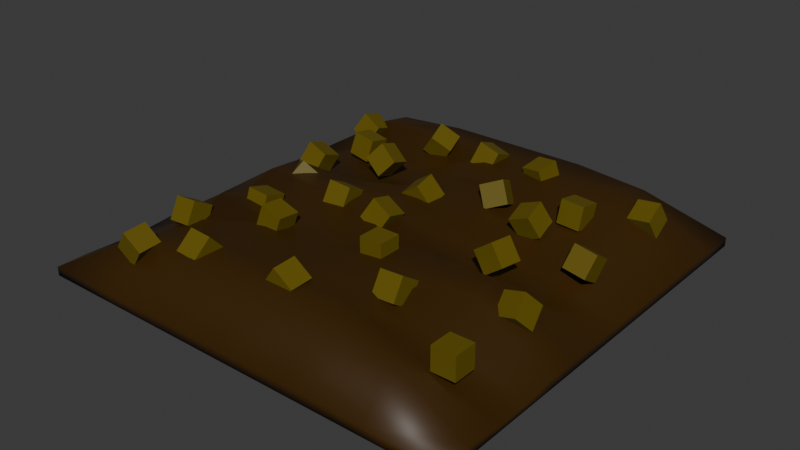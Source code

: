 # Source: compost.blend  (saved by Blender 4.0.36; exported with 4.5.12 LTS)
import bpy
from mathutils import Matrix  # noqa: F401  (used for matrix-valued properties, if any)

bpy.ops.wm.read_factory_settings(use_empty=True)
scene = bpy.context.scene
scene.name = 'Scene'

# ---- collections
col_collection = bpy.data.collections.new('Collection'); scene.collection.children.link(col_collection)

# ---- materials (node trees are filled in below, after node groups)
mat_material_001 = bpy.data.materials.new('Material.001')
mat_material_001.use_transparent_shadow = False
mat_material_013 = bpy.data.materials.new('Material.013')
mat_material_013.use_transparent_shadow = False

# ---- material node trees
mat_material_001.use_nodes = True; mat_material_001.node_tree.nodes.clear()
_N = mat_material_001.node_tree.nodes; _L = mat_material_001.node_tree.links
n0 = _N.new('ShaderNodeBsdfPrincipled'); n0.name = 'Principled BSDF'; n0.location = (10, 300)
n0.distribution = 'GGX'
n0.subsurface_method = 'RANDOM_WALK_SKIN'
n0.inputs[0].default_value = (0.1316, 0.09608, 0.002266, 1.0)
n0.inputs[3].default_value = 1.45
n0.inputs[27].default_value = (0.0, 0.0, 0.0, 1.0)
n0.inputs[28].default_value = 1.0
n1 = _N.new('ShaderNodeOutputMaterial'); n1.name = 'Material Output'; n1.location = (300, 300)
_L.new(n0.outputs[0], n1.inputs[0])
n1.is_active_output = True
mat_material_013.use_nodes = True; mat_material_013.node_tree.nodes.clear()
_N = mat_material_013.node_tree.nodes; _L = mat_material_013.node_tree.links
n0 = _N.new('ShaderNodeBsdfPrincipled'); n0.name = 'Principled BSDF'; n0.location = (10, 300)
n0.distribution = 'GGX'
n0.subsurface_method = 'RANDOM_WALK_SKIN'
n0.inputs[0].default_value = (0.04518, 0.01865, 0.0, 1.0)
n0.inputs[3].default_value = 1.45
n0.inputs[27].default_value = (0.0, 0.0, 0.0, 1.0)
n0.inputs[28].default_value = 1.0
n1 = _N.new('ShaderNodeOutputMaterial'); n1.name = 'Material Output'; n1.location = (300, 300)
_L.new(n0.outputs[0], n1.inputs[0])
n1.is_active_output = True

# ---- world
world_world = bpy.data.worlds.new('World'); scene.world = world_world
world_world.use_nodes = True; world_world.node_tree.nodes.clear()
_N = world_world.node_tree.nodes; _L = world_world.node_tree.links
n0 = _N.new('ShaderNodeOutputWorld'); n0.name = 'World Output'; n0.location = (300, 300)
n1 = _N.new('ShaderNodeBackground'); n1.name = 'Background'; n1.location = (10, 300)
n1.inputs[0].default_value = (0.05088, 0.05088, 0.05088, 1.0)
_L.new(n1.outputs[0], n0.inputs[0])
n0.is_active_output = True
world_world.color = (0.05088, 0.05088, 0.05088)
world_world.use_sun_shadow = False
world_world.sun_shadow_jitter_overblur = 0.0

# ---- meshes
me_cube_040 = bpy.data.meshes.new('Cube.040')
me_cube_040.from_pydata([(0.1634, -0.5617, 0.0522), (0.1634, -0.5617, 0.2135), (0.1634, -0.4005, 0.0522), (0.1634, -0.4005, 0.2135), (0.3247, -0.5617, 0.0522), (0.3247, -0.5617, 0.2135), (0.3247, -0.4005, 0.0522), (0.3247, -0.4005, 0.2135), (1.123, -1.108, -0.02261), (1.123, -1.108, 0.1386), (1.123, -0.9466, -0.02261), (1.123, -0.9466, 0.1386), (1.285, -1.108, -0.02261), (1.285, -1.108, 0.1386), (1.285, -0.9466, -0.02261), (1.285, -0.9466, 0.1386), (1.162, -0.4411, -0.07509), (1.113, -0.5453, 0.03769), (1.143, -0.3195, 0.02913), (1.094, -0.4237, 0.1419), (1.314, -0.4598, -0.02588), (1.265, -0.5641, 0.0869), (1.295, -0.3382, 0.07834), (1.246, -0.4424, 0.1911), (1.116, 0.1373, 0.04442), (1.14, 0.2212, 0.1799), (1.109, 0.2748, -0.0395), (1.133, 0.3588, 0.09602), (1.275, 0.1304, 0.02001), (1.299, 0.2143, 0.1555), (1.268, 0.2679, -0.06391), (1.292, 0.3519, 0.07161), (1.138, 0.9643, -0.06188), (1.116, 0.8845, 0.07655), (1.132, 1.104, 0.01798), (1.111, 1.024, 0.1564), (1.297, 0.9586, -0.04038), (1.276, 0.8787, 0.09805), (1.292, 1.099, 0.03948), (1.27, 1.019, 0.1779), (0.2977, 0.9176, 0.1796), (0.4527, 0.8806, 0.204), (0.3287, 1.071, 0.2167), (0.4837, 1.034, 0.2411), (0.3295, 0.9486, 0.02458), (0.4845, 0.9115, 0.04898), (0.3605, 1.102, 0.06165), (0.5155, 1.065, 0.08605), (-0.1129, 0.8918, 0.1122), (-0.06786, 0.9493, 0.256), (-0.1214, 1.042, 0.05473), (-0.07635, 1.1, 0.1985), (0.04168, 0.8833, 0.06716), (0.08674, 0.9408, 0.2109), (0.03319, 1.034, 0.009669), (0.07825, 1.091, 0.1534), (-0.03522, 0.1953, 0.00769), (-0.1243, 0.1651, 0.1387), (-0.04443, 0.3535, 0.03789), (-0.1335, 0.3232, 0.1689), (0.09887, 0.1861, 0.09679), (0.009762, 0.1559, 0.2278), (0.08966, 0.3442, 0.127), (0.0005519, 0.314, 0.258), (-0.1208, -0.2425, 0.1246), (-0.04452, -0.1998, 0.2601), (-0.1318, -0.08738, 0.08186), (-0.0555, -0.04466, 0.2174), (0.02084, -0.2535, 0.0483), (0.09712, -0.2107, 0.1838), (0.009855, -0.09836, 0.005576), (0.08614, -0.05564, 0.1411), (0.5401, -0.8975, 0.1066), (0.534, -0.8091, 0.2413), (0.542, -0.7626, 0.01822), (0.5359, -0.6743, 0.153), (0.7013, -0.8957, 0.1127), (0.6952, -0.8073, 0.2474), (0.7031, -0.7608, 0.02432), (0.697, -0.6724, 0.1591), (0.6904, 0.3323, 0.006047), (0.6303, 0.2784, 0.1457), (0.6796, 0.4839, 0.05994), (0.6196, 0.43, 0.1996), (0.8396, 0.3216, 0.0661), (0.7796, 0.2677, 0.2057), (0.8289, 0.4732, 0.12), (0.7688, 0.4193, 0.2596), (-0.9686, 0.6055, 0.04421), (-0.9368, 0.6373, 0.1991), (-0.9718, 0.7635, 0.01239), (-0.94, 0.7953, 0.1672), (-0.8106, 0.6023, 0.01239), (-0.7787, 0.6341, 0.1672), (-0.8138, 0.7603, -0.01944), (-0.782, 0.7921, 0.1354), (-0.8301, -0.008215, 0.2256), (-0.7245, 0.05177, 0.1196), (-0.9449, 0.08787, 0.1657), (-0.8392, 0.1479, 0.05961), (-0.871, -0.123, 0.12), (-0.7653, -0.063, 0.01396), (-0.9857, -0.02691, 0.06002), (-0.8801, 0.03308, -0.04602), (-0.5819, -0.6896, 0.08806), (-0.5327, -0.6753, 0.241), (-0.5841, -0.529, 0.07379), (-0.535, -0.5147, 0.2267), (-0.4283, -0.6918, 0.03893), (-0.3792, -0.6776, 0.1919), (-0.4305, -0.5312, 0.02467), (-0.3814, -0.517, 0.1776), (-1.104, -0.9364, 0.05613), (-1.112, -0.8563, 0.1959), (-1.102, -0.7964, -0.02396), (-1.11, -0.7163, 0.1158), (-0.9433, -0.9343, 0.06383), (-0.951, -0.8542, 0.2036), (-0.9413, -0.7944, -0.01626), (-0.949, -0.7143, 0.1235), (-0.6251, -1.281, 0.1412), (-0.6165, -1.163, 0.2509), (-0.6289, -1.171, 0.02335), (-0.6203, -1.053, 0.1331), (-0.4641, -1.284, 0.1326), (-0.4555, -1.166, 0.2423), (-0.4679, -1.174, 0.01473), (-0.4593, -1.056, 0.1245), (-0.01074, -1.175, 0.1112), (0.08548, -1.185, 0.2402), (-0.007253, -1.014, 0.1217), (0.08897, -1.024, 0.2507), (0.1186, -1.171, 0.01497), (0.2148, -1.182, 0.1439), (0.1221, -1.01, 0.02549), (0.2183, -1.021, 0.1545), (0.9331, -0.2127, 0.1206), (0.8036, -0.2033, 0.02497), (0.9517, -0.05283, 0.1112), (0.8222, -0.04342, 0.01555), (0.8388, -0.1942, 0.2501), (0.7093, -0.1847, 0.1544), (0.8574, -0.03425, 0.2407), (0.7279, -0.02483, 0.145), (-0.6557, 0.425, 0.1509), (-0.5552, 0.4759, 0.2662), (-0.6742, 0.5768, 0.09991), (-0.5737, 0.6278, 0.2153), (-0.5309, 0.4064, 0.05039), (-0.4304, 0.4574, 0.1657), (-0.5494, 0.5583, -0.0005836), (-0.4489, 0.6093, 0.1148), (0.272, 0.4651, 0.2079), (0.4089, 0.5316, 0.2612), (0.2295, 0.6056, 0.1414), (0.3664, 0.6722, 0.1946), (0.3459, 0.4226, 0.07107), (0.4828, 0.4891, 0.1243), (0.3034, 0.5631, 0.004477), (0.4403, 0.6297, 0.05771), (0.8063, 0.5544, 0.07382), (0.8159, 0.5848, 0.2319), (0.8053, 0.7127, 0.04338), (0.815, 0.7432, 0.2014), (0.9672, 0.5535, 0.06421), (0.9768, 0.5839, 0.2223), (0.9663, 0.7118, 0.03377), (0.9759, 0.7423, 0.1918), (-0.4154, 0.96, -0.0007468), (-0.5387, 0.9031, 0.08607), (-0.4437, 1.108, 0.0562), (-0.5671, 1.051, 0.143), (-0.3155, 0.9317, 0.1226), (-0.4388, 0.8748, 0.2095), (-0.3438, 1.08, 0.1796), (-0.4672, 1.023, 0.2664), (-1.172, 0.8685, 0.08549), (-1.093, 0.9141, 0.2186), (-1.184, 1.023, 0.03997), (-1.105, 1.068, 0.173), (-1.032, 0.8563, 0.006588), (-0.953, 0.9019, 0.1396), (-1.044, 1.011, -0.03893), (-0.9652, 1.056, 0.09412), (-1.097, 0.2183, 0.07498), (-1.041, 0.2738, 0.2158), (-1.107, 0.3693, 0.01941), (-1.052, 0.4249, 0.1602), (-0.946, 0.208, 0.01941), (-0.8904, 0.2636, 0.1602), (-0.9562, 0.3591, -0.03617), (-0.9007, 0.4147, 0.1046), (-0.8667, -0.5254, 0.04119), (-0.854, -0.4809, 0.1957), (-0.8685, -0.3704, -0.003322), (-0.8558, -0.3259, 0.1511), (-0.706, -0.5272, 0.02847), (-0.6933, -0.4826, 0.1829), (-0.7078, -0.3722, -0.01604), (-0.6951, -0.3277, 0.1384), (-0.4773, -0.07896, 0.03212), (-0.4629, -0.2224, 0.1045), (-0.4685, -0.005727, 0.1755), (-0.4541, -0.1491, 0.2479), (-0.3169, -0.07016, 0.01778), (-0.3026, -0.2136, 0.09014), (-0.3081, 0.003074, 0.1612), (-0.2938, -0.1403, 0.2335), (-1.051, -1.385, 0.06493), (-0.956, -1.4, 0.1945), (-1.046, -1.225, 0.07998), (-0.9511, -1.24, 0.2095), (-0.9206, -1.38, -0.02991), (-0.8257, -1.395, 0.09964), (-0.9156, -1.22, -0.01486), (-0.8208, -1.235, 0.1147), (1.522, 1.522, -0.1835), (1.522, 1.522, -0.2452), (1.522, -1.522, -0.1835), (1.522, -1.522, -0.2452), (-1.522, 1.522, -0.1835), (-1.522, 1.522, -0.2452), (-1.522, -1.522, -0.1835), (-1.522, -1.522, -0.2452), (-1.522, 1.288, -0.2452), (-1.522, 1.054, -0.2452), (-1.522, 0.8198, -0.2452), (-1.522, 0.5856, -0.2452), (-1.522, 0.3513, -0.2452), (-1.522, 0.1171, -0.2452), (-1.522, -0.1171, -0.2452), (-1.522, -0.3513, -0.2452), (-1.522, -0.5856, -0.2452), (-1.522, -0.8198, -0.2452), (-1.522, -1.054, -0.2452), (-1.522, -1.288, -0.2452), (1.522, 1.288, -0.1835), (1.522, 1.054, -0.1753), (1.522, 0.8198, -0.1753), (1.522, 0.5856, -0.1753), (1.522, 0.3513, -0.1753), (1.522, 0.1171, -0.1753), (1.522, -0.1171, -0.1753), (1.522, -0.3513, -0.1753), (1.522, -0.5856, -0.1753), (1.522, -0.8198, -0.2074), (1.522, -1.054, -0.2074), (1.522, -1.288, -0.1835), (-1.522, -1.288, -0.1835), (-1.522, -1.054, -0.1929), (-1.522, -0.8198, -0.1929), (-1.522, -0.5856, -0.1753), (-1.522, -0.3461, -0.1853), (-1.522, -0.1224, -0.1716), (-1.522, 0.1171, -0.1753), (-1.522, 0.3513, -0.1753), (-1.522, 0.5856, -0.1753), (-1.522, 0.8198, -0.1753), (-1.522, 1.054, -0.1753), (-1.522, 1.288, -0.1835), (1.522, -1.288, -0.2452), (1.522, -1.054, -0.2452), (1.522, -0.8198, -0.2452), (1.522, -0.5856, -0.2452), (1.522, -0.3513, -0.2452), (1.522, -0.1171, -0.2452), (1.522, 0.1171, -0.2452), (1.522, 0.3513, -0.2452), (1.522, 0.5856, -0.2452), (1.522, 0.8198, -0.2452), (1.522, 1.054, -0.2452), (1.522, 1.288, -0.2452), (1.015, 1.522, -0.2452), (0.5075, 1.522, -0.2452), (2.623e-06, 1.522, -0.2452), (-0.5075, 1.522, -0.2452), (-1.015, 1.522, -0.2452), (1.015, -1.522, -0.1835), (0.5075, -1.522, -0.1753), (2.503e-06, -1.522, -0.1753), (-0.5075, -1.522, -0.1753), (-1.015, -1.522, -0.1835), (-1.015, -1.522, -0.2452), (-0.5075, -1.522, -0.2452), (2.563e-06, -1.522, -0.2452), (0.5075, -1.522, -0.2452), (1.015, -1.522, -0.2452), (-1.015, 1.522, -0.1835), (-0.5075, 1.522, -0.1753), (2.548e-06, 1.522, -0.1753), (0.5075, 1.522, -0.1753), (1.015, 1.522, -0.1835), (1.015, 1.288, -0.218), (0.5075, 1.288, -0.218), (2.623e-06, 1.288, -0.218), (-0.5075, 1.288, -0.218), (-1.015, 1.288, -0.218), (1.015, 1.054, -0.218), (0.5075, 1.054, -0.218), (2.429e-06, 1.054, -0.218), (-0.5075, 1.054, -0.218), (-1.015, 1.054, -0.218), (1.015, 0.8198, -0.218), (0.5075, 0.8198, -0.218), (2.47e-06, 0.8198, -0.218), (-0.5075, 0.8198, -0.218), (-1.015, 0.8198, -0.218), (1.015, 0.5856, -0.218), (0.5075, 0.5856, -0.218), (2.496e-06, 0.5856, -0.218), (-0.5075, 0.5856, -0.218), (-1.015, 0.5856, -0.218), (1.015, 0.3513, -0.218), (0.5075, 0.3513, -0.218), (2.52e-06, 0.3513, -0.218), (-0.5075, 0.3513, -0.218), (-1.015, 0.3513, -0.218), (1.015, 0.1171, -0.218), (0.5075, 0.1171, -0.218), (2.597e-06, 0.1171, -0.218), (-0.5075, 0.1171, -0.218), (-1.015, 0.1171, -0.218), (1.015, -0.1171, -0.218), (0.5075, -0.1171, -0.218), (2.608e-06, -0.1171, -0.218), (-0.5075, -0.1171, -0.218), (-1.015, -0.1171, -0.218), (1.015, -0.3513, -0.218), (0.5075, -0.3513, -0.218), (2.429e-06, -0.3513, -0.218), (-0.5075, -0.3513, -0.218), (-1.015, -0.3513, -0.218), (1.015, -0.5856, -0.218), (0.5075, -0.5856, -0.218), (2.474e-06, -0.5856, -0.218), (-0.5075, -0.5856, -0.218), (-1.015, -0.5856, -0.218), (1.015, -0.8198, -0.218), (0.5075, -0.8198, -0.218), (2.488e-06, -0.8198, -0.218), (-0.5075, -0.8198, -0.218), (-1.015, -0.8198, -0.218), (1.015, -1.054, -0.218), (0.5075, -1.054, -0.218), (2.503e-06, -1.054, -0.218), (-0.5075, -1.054, -0.218), (-1.015, -1.054, -0.218), (1.015, -1.288, -0.218), (0.5075, -1.288, -0.218), (2.533e-06, -1.288, -0.218), (-0.5075, -1.288, -0.218), (-1.015, -1.288, -0.218), (-1.015, 1.288, 0.09458), (-0.5075, 1.288, 0.1358), (2.652e-06, 1.288, 0.1358), (0.5075, 1.288, 0.1358), (1.015, 1.288, 0.09458), (-1.015, 1.054, 0.1358), (-0.5075, 1.054, 0.1358), (2.727e-06, 1.054, 0.1358), (0.5075, 1.054, 0.1358), (1.015, 1.054, 0.1358), (-1.015, 0.8198, -0.01248), (-0.5075, 0.8198, -0.01248), (2.727e-06, 0.8198, 0.1358), (0.5075, 0.8198, 0.1358), (1.015, 0.8198, 0.1358), (-1.015, 0.5856, -0.01248), (-0.5075, 0.5856, -0.01248), (2.593e-06, 0.5856, 0.1358), (0.5075, 0.5856, 0.0514), (1.015, 0.5856, 0.0514), (-1.015, 0.3513, -0.01248), (-0.5075, 0.3513, -0.01248), (2.57e-06, 0.3513, 0.1358), (0.5075, 0.3513, 0.0514), (1.015, 0.3513, 0.0514), (-1.015, 0.1171, 0.1358), (-0.5075, 0.1171, 0.1358), (2.638e-06, 0.1171, 0.1358), (0.5075, 0.1171, -0.02566), (1.015, 0.1171, -0.02566), (-1.015, -0.1224, 0.1546), (-0.5075, -0.1171, 0.1358), (2.675e-06, -0.1171, 0.1358), (0.5075, -0.1171, -0.02566), (1.015, -0.1171, -0.02566), (-1.015, -0.3461, 0.0852), (-0.5075, -0.3513, 0.0854), (2.615e-06, -0.3513, 0.0854), (0.5075, -0.3513, 0.1358), (1.015, -0.3513, 0.1358), (-1.015, -0.5856, 0.1358), (-0.5075, -0.5856, 0.0854), (2.652e-06, -0.5856, 0.0854), (0.5075, -0.5856, 0.1358), (1.015, -0.5856, 0.1358), (-1.015, -0.8198, 0.04688), (-0.5075, -0.8198, 0.1358), (2.511e-06, -0.8198, 0.1358), (0.5075, -0.8198, 0.1358), (1.015, -0.8198, -0.02688), (-1.015, -1.054, 0.04688), (-0.5075, -1.054, 0.1358), (2.563e-06, -1.054, 0.1358), (0.5075, -1.054, 0.1358), (1.015, -1.054, -0.02688), (-1.015, -1.288, 0.09458), (-0.5075, -1.288, 0.1358), (2.608e-06, -1.288, 0.1358), (0.5075, -1.288, 0.1358), (1.015, -1.288, 0.09458)], [], [(0, 1, 3, 2), (2, 3, 7, 6), (6, 7, 5, 4), (4, 5, 1, 0), (2, 6, 4, 0), (7, 3, 1, 5), (8, 9, 11, 10), (10, 11, 15, 14), (14, 15, 13, 12), (12, 13, 9, 8), (10, 14, 12, 8), (15, 11, 9, 13), (16, 17, 19, 18), (18, 19, 23, 22), (22, 23, 21, 20), (20, 21, 17, 16), (18, 22, 20, 16), (23, 19, 17, 21), (24, 25, 27, 26), (26, 27, 31, 30), (30, 31, 29, 28), (28, 29, 25, 24), (26, 30, 28, 24), (31, 27, 25, 29), (32, 33, 35, 34), (34, 35, 39, 38), (38, 39, 37, 36), (36, 37, 33, 32), (34, 38, 36, 32), (39, 35, 33, 37), (40, 41, 43, 42), (42, 43, 47, 46), (46, 47, 45, 44), (44, 45, 41, 40), (42, 46, 44, 40), (47, 43, 41, 45), (48, 49, 51, 50), (50, 51, 55, 54), (54, 55, 53, 52), (52, 53, 49, 48), (50, 54, 52, 48), (55, 51, 49, 53), (56, 57, 59, 58), (58, 59, 63, 62), (62, 63, 61, 60), (60, 61, 57, 56), (58, 62, 60, 56), (63, 59, 57, 61), (64, 65, 67, 66), (66, 67, 71, 70), (70, 71, 69, 68), (68, 69, 65, 64), (66, 70, 68, 64), (71, 67, 65, 69), (72, 73, 75, 74), (74, 75, 79, 78), (78, 79, 77, 76), (76, 77, 73, 72), (74, 78, 76, 72), (79, 75, 73, 77), (80, 81, 83, 82), (82, 83, 87, 86), (86, 87, 85, 84), (84, 85, 81, 80), (82, 86, 84, 80), (87, 83, 81, 85), (88, 89, 91, 90), (90, 91, 95, 94), (94, 95, 93, 92), (92, 93, 89, 88), (90, 94, 92, 88), (95, 91, 89, 93), (96, 97, 99, 98), (98, 99, 103, 102), (102, 103, 101, 100), (100, 101, 97, 96), (98, 102, 100, 96), (103, 99, 97, 101), (104, 105, 107, 106), (106, 107, 111, 110), (110, 111, 109, 108), (108, 109, 105, 104), (106, 110, 108, 104), (111, 107, 105, 109), (112, 113, 115, 114), (114, 115, 119, 118), (118, 119, 117, 116), (116, 117, 113, 112), (114, 118, 116, 112), (119, 115, 113, 117), (120, 121, 123, 122), (122, 123, 127, 126), (126, 127, 125, 124), (124, 125, 121, 120), (122, 126, 124, 120), (127, 123, 121, 125), (128, 129, 131, 130), (130, 131, 135, 134), (134, 135, 133, 132), (132, 133, 129, 128), (130, 134, 132, 128), (135, 131, 129, 133), (136, 137, 139, 138), (138, 139, 143, 142), (142, 143, 141, 140), (140, 141, 137, 136), (138, 142, 140, 136), (143, 139, 137, 141), (144, 145, 147, 146), (146, 147, 151, 150), (150, 151, 149, 148), (148, 149, 145, 144), (146, 150, 148, 144), (151, 147, 145, 149), (152, 153, 155, 154), (154, 155, 159, 158), (158, 159, 157, 156), (156, 157, 153, 152), (154, 158, 156, 152), (159, 155, 153, 157), (160, 161, 163, 162), (162, 163, 167, 166), (166, 167, 165, 164), (164, 165, 161, 160), (162, 166, 164, 160), (167, 163, 161, 165), (168, 169, 171, 170), (170, 171, 175, 174), (174, 175, 173, 172), (172, 173, 169, 168), (170, 174, 172, 168), (175, 171, 169, 173), (176, 177, 179, 178), (178, 179, 183, 182), (182, 183, 181, 180), (180, 181, 177, 176), (178, 182, 180, 176), (183, 179, 177, 181), (184, 185, 187, 186), (186, 187, 191, 190), (190, 191, 189, 188), (188, 189, 185, 184), (186, 190, 188, 184), (191, 187, 185, 189), (192, 193, 195, 194), (194, 195, 199, 198), (198, 199, 197, 196), (196, 197, 193, 192), (194, 198, 196, 192), (199, 195, 193, 197), (200, 201, 203, 202), (202, 203, 207, 206), (206, 207, 205, 204), (204, 205, 201, 200), (202, 206, 204, 200), (207, 203, 201, 205), (208, 209, 211, 210), (210, 211, 215, 214), (214, 215, 213, 212), (212, 213, 209, 208), (210, 214, 212, 208), (215, 211, 209, 213), (407, 248, 222, 281), (282, 281, 222, 223), (224, 259, 220, 221), (347, 260, 219, 286), (260, 247, 218, 219), (272, 291, 216, 217), (217, 216, 236, 271), (271, 236, 237, 270), (270, 237, 238, 269), (269, 238, 239, 268), (268, 239, 240, 267), (267, 240, 241, 266), (266, 241, 242, 265), (265, 242, 243, 264), (264, 243, 244, 263), (263, 244, 245, 262), (262, 245, 246, 261), (261, 246, 247, 260), (272, 217, 271, 292), (292, 271, 270, 297), (297, 270, 269, 302), (302, 269, 268, 307), (307, 268, 267, 312), (312, 267, 266, 317), (317, 266, 265, 322), (322, 265, 264, 327), (327, 264, 263, 332), (332, 263, 262, 337), (337, 262, 261, 342), (342, 261, 260, 347), (223, 222, 248, 235), (235, 248, 249, 234), (234, 249, 250, 233), (233, 250, 251, 232), (232, 251, 252, 231), (231, 252, 253, 230), (230, 253, 254, 229), (229, 254, 255, 228), (228, 255, 256, 227), (227, 256, 257, 226), (226, 257, 258, 225), (225, 258, 259, 224), (287, 220, 259, 352), (352, 259, 258, 357), (357, 258, 257, 362), (362, 257, 256, 367), (367, 256, 255, 372), (372, 255, 254, 377), (377, 254, 253, 382), (382, 253, 252, 387), (387, 252, 251, 392), (392, 251, 250, 397), (397, 250, 249, 402), (402, 249, 248, 407), (246, 406, 411, 247), (406, 405, 410, 411), (405, 404, 409, 410), (404, 403, 408, 409), (403, 402, 407, 408), (245, 401, 406, 246), (401, 400, 405, 406), (400, 399, 404, 405), (399, 398, 403, 404), (398, 397, 402, 403), (244, 396, 401, 245), (396, 395, 400, 401), (395, 394, 399, 400), (394, 393, 398, 399), (393, 392, 397, 398), (243, 391, 396, 244), (391, 390, 395, 396), (390, 389, 394, 395), (389, 388, 393, 394), (388, 387, 392, 393), (242, 386, 391, 243), (386, 385, 390, 391), (385, 384, 389, 390), (384, 383, 388, 389), (383, 382, 387, 388), (241, 381, 386, 242), (381, 380, 385, 386), (380, 379, 384, 385), (379, 378, 383, 384), (378, 377, 382, 383), (240, 376, 381, 241), (376, 375, 380, 381), (375, 374, 379, 380), (374, 373, 378, 379), (373, 372, 377, 378), (239, 371, 376, 240), (371, 370, 375, 376), (370, 369, 374, 375), (369, 368, 373, 374), (368, 367, 372, 373), (238, 366, 371, 239), (366, 365, 370, 371), (365, 364, 369, 370), (364, 363, 368, 369), (363, 362, 367, 368), (237, 361, 366, 238), (361, 360, 365, 366), (360, 359, 364, 365), (359, 358, 363, 364), (358, 357, 362, 363), (236, 356, 361, 237), (356, 355, 360, 361), (355, 354, 359, 360), (354, 353, 358, 359), (353, 352, 357, 358), (216, 291, 356, 236), (291, 290, 355, 356), (290, 289, 354, 355), (289, 288, 353, 354), (288, 287, 352, 353), (234, 346, 351, 235), (346, 345, 350, 351), (345, 344, 349, 350), (344, 343, 348, 349), (343, 342, 347, 348), (233, 341, 346, 234), (341, 340, 345, 346), (340, 339, 344, 345), (339, 338, 343, 344), (338, 337, 342, 343), (232, 336, 341, 233), (336, 335, 340, 341), (335, 334, 339, 340), (334, 333, 338, 339), (333, 332, 337, 338), (231, 331, 336, 232), (331, 330, 335, 336), (330, 329, 334, 335), (329, 328, 333, 334), (328, 327, 332, 333), (230, 326, 331, 231), (326, 325, 330, 331), (325, 324, 329, 330), (324, 323, 328, 329), (323, 322, 327, 328), (229, 321, 326, 230), (321, 320, 325, 326), (320, 319, 324, 325), (319, 318, 323, 324), (318, 317, 322, 323), (228, 316, 321, 229), (316, 315, 320, 321), (315, 314, 319, 320), (314, 313, 318, 319), (313, 312, 317, 318), (227, 311, 316, 228), (311, 310, 315, 316), (310, 309, 314, 315), (309, 308, 313, 314), (308, 307, 312, 313), (226, 306, 311, 227), (306, 305, 310, 311), (305, 304, 309, 310), (304, 303, 308, 309), (303, 302, 307, 308), (225, 301, 306, 226), (301, 300, 305, 306), (300, 299, 304, 305), (299, 298, 303, 304), (298, 297, 302, 303), (224, 296, 301, 225), (296, 295, 300, 301), (295, 294, 299, 300), (294, 293, 298, 299), (293, 292, 297, 298), (221, 276, 296, 224), (276, 275, 295, 296), (275, 274, 294, 295), (274, 273, 293, 294), (273, 272, 292, 293), (221, 220, 287, 276), (276, 287, 288, 275), (275, 288, 289, 274), (274, 289, 290, 273), (273, 290, 291, 272), (235, 351, 282, 223), (351, 350, 283, 282), (350, 349, 284, 283), (349, 348, 285, 284), (348, 347, 286, 285), (219, 218, 277, 286), (286, 277, 278, 285), (285, 278, 279, 284), (284, 279, 280, 283), (283, 280, 281, 282), (247, 411, 277, 218), (411, 410, 278, 277), (410, 409, 279, 278), (409, 408, 280, 279), (408, 407, 281, 280)])
me_cube_040.polygons.foreach_set('use_smooth', [0, 0, 0, 0, 0, 0, 0, 0, 0, 0, 0, 0, 0, 0, 0, 0, 0, 0, 0, 0, 0, 0, 0, 0, 0, 0, 0, 0, 0, 0, 0, 0, 0, 0, 0, 0, 0, 0, 0, 0, 0, 0, 0, 0, 0, 0, 0, 0, 0, 0, 0, 0, 0, 0, 0, 0, 0, 0, 0, 0, 0, 0, 0, 0, 0, 0, 0, 0, 0, 0, 0, 0, 0, 0, 0, 0, 0, 0, 0, 0, 0, 0, 0, 0, 0, 0, 0, 0, 0, 0, 0, 0, 0, 0, 0, 0, 0, 0, 0, 0, 0, 0, 0, 0, 0, 0, 0, 0, 0, 0, 0, 0, 0, 0, 0, 0, 0, 0, 0, 0, 0, 0, 0, 0, 0, 0, 0, 0, 0, 0, 0, 0, 0, 0, 0, 0, 0, 0, 0, 0, 0, 0, 0, 0, 0, 0, 0, 0, 0, 0, 0, 0, 0, 0, 0, 0, 0, 0, 0, 0, 0, 0, 1, 1, 1, 1, 1, 1, 1, 1, 1, 1, 1, 1, 1, 1, 1, 1, 1, 1, 1, 1, 1, 1, 1, 1, 1, 1, 1, 1, 1, 1, 1, 1, 1, 1, 1, 1, 1, 1, 1, 1, 1, 1, 1, 1, 1, 1, 1, 1, 1, 1, 1, 1, 1, 1, 1, 1, 1, 1, 1, 1, 1, 1, 1, 1, 1, 1, 1, 1, 1, 1, 1, 1, 1, 1, 1, 1, 1, 1, 1, 1, 1, 1, 1, 1, 1, 1, 1, 1, 1, 1, 1, 1, 1, 1, 1, 1, 1, 1, 1, 1, 1, 1, 1, 1, 1, 1, 1, 1, 1, 1, 1, 1, 1, 1, 1, 1, 1, 1, 1, 1, 1, 1, 1, 1, 1, 1, 1, 1, 1, 1, 1, 1, 1, 1, 1, 1, 1, 1, 1, 1, 1, 1, 1, 1, 1, 1, 1, 1, 1, 1, 1, 1, 1, 1, 1, 1, 1, 1, 1, 1, 1, 1, 1, 1, 1, 1, 1, 1, 1, 1, 1, 1, 1, 1, 1, 1, 1, 1, 1, 1, 1, 1, 1, 1, 1, 1, 1, 1, 1, 1, 1, 1, 1, 1])
me_cube_040.polygons.foreach_set('material_index', [0, 0, 0, 0, 0, 0, 0, 0, 0, 0, 0, 0, 0, 0, 0, 0, 0, 0, 0, 0, 0, 0, 0, 0, 0, 0, 0, 0, 0, 0, 0, 0, 0, 0, 0, 0, 0, 0, 0, 0, 0, 0, 0, 0, 0, 0, 0, 0, 0, 0, 0, 0, 0, 0, 0, 0, 0, 0, 0, 0, 0, 0, 0, 0, 0, 0, 0, 0, 0, 0, 0, 0, 0, 0, 0, 0, 0, 0, 0, 0, 0, 0, 0, 0, 0, 0, 0, 0, 0, 0, 0, 0, 0, 0, 0, 0, 0, 0, 0, 0, 0, 0, 0, 0, 0, 0, 0, 0, 0, 0, 0, 0, 0, 0, 0, 0, 0, 0, 0, 0, 0, 0, 0, 0, 0, 0, 0, 0, 0, 0, 0, 0, 0, 0, 0, 0, 0, 0, 0, 0, 0, 0, 0, 0, 0, 0, 0, 0, 0, 0, 0, 0, 0, 0, 0, 0, 0, 0, 0, 0, 0, 0, 1, 1, 1, 1, 1, 1, 1, 1, 1, 1, 1, 1, 1, 1, 1, 1, 1, 1, 1, 1, 1, 1, 1, 1, 1, 1, 1, 1, 1, 1, 1, 1, 1, 1, 1, 1, 1, 1, 1, 1, 1, 1, 1, 1, 1, 1, 1, 1, 1, 1, 1, 1, 1, 1, 1, 1, 1, 1, 1, 1, 1, 1, 1, 1, 1, 1, 1, 1, 1, 1, 1, 1, 1, 1, 1, 1, 1, 1, 1, 1, 1, 1, 1, 1, 1, 1, 1, 1, 1, 1, 1, 1, 1, 1, 1, 1, 1, 1, 1, 1, 1, 1, 1, 1, 1, 1, 1, 1, 1, 1, 1, 1, 1, 1, 1, 1, 1, 1, 1, 1, 1, 1, 1, 1, 1, 1, 1, 1, 1, 1, 1, 1, 1, 1, 1, 1, 1, 1, 1, 1, 1, 1, 1, 1, 1, 1, 1, 1, 1, 1, 1, 1, 1, 1, 1, 1, 1, 1, 1, 1, 1, 1, 1, 1, 1, 1, 1, 1, 1, 1, 1, 1, 1, 1, 1, 1, 1, 1, 1, 1, 1, 1, 1, 1, 1, 1, 1, 1, 1, 1, 1, 1, 1, 1])
_uv = me_cube_040.uv_layers.new(name='UVMap')
_uv.uv.foreach_set('vector', [0.375, 0.0, 0.625, 0.0, 0.625, 0.25, 0.375, 0.25, 0.375, 0.25, 0.625, 0.25, 0.625, 0.5, 0.375, 0.5, 0.375, 0.5, 0.625, 0.5, 0.625, 0.75, 0.375, 0.75, 0.375, 0.75, 0.625, 0.75, 0.625, 1.0, 0.375, 1.0, 0.125, 0.5, 0.375, 0.5, 0.375, 0.75, 0.125, 0.75, 0.625, 0.5, 0.875, 0.5, 0.875, 0.75, 0.625, 0.75, 0.375, 0.0, 0.625, 0.0, 0.625, 0.25, 0.375, 0.25, 0.375, 0.25, 0.625, 0.25, 0.625, 0.5, 0.375, 0.5, 0.375, 0.5, 0.625, 0.5, 0.625, 0.75, 0.375, 0.75, 0.375, 0.75, 0.625, 0.75, 0.625, 1.0, 0.375, 1.0, 0.125, 0.5, 0.375, 0.5, 0.375, 0.75, 0.125, 0.75, 0.625, 0.5, 0.875, 0.5, 0.875, 0.75, 0.625, 0.75, 0.375, 0.0, 0.625, 0.0, 0.625, 0.25, 0.375, 0.25, 0.375, 0.25, 0.625, 0.25, 0.625, 0.5, 0.375, 0.5, 0.375, 0.5, 0.625, 0.5, 0.625, 0.75, 0.375, 0.75, 0.375, 0.75, 0.625, 0.75, 0.625, 1.0, 0.375, 1.0, 0.125, 0.5, 0.375, 0.5, 0.375, 0.75, 0.125, 0.75, 0.625, 0.5, 0.875, 0.5, 0.875, 0.75, 0.625, 0.75, 0.375, 0.0, 0.625, 0.0, 0.625, 0.25, 0.375, 0.25, 0.375, 0.25, 0.625, 0.25, 0.625, 0.5, 0.375, 0.5, 0.375, 0.5, 0.625, 0.5, 0.625, 0.75, 0.375, 0.75, 0.375, 0.75, 0.625, 0.75, 0.625, 1.0, 0.375, 1.0, 0.125, 0.5, 0.375, 0.5, 0.375, 0.75, 0.125, 0.75, 0.625, 0.5, 0.875, 0.5, 0.875, 0.75, 0.625, 0.75, 0.375, 0.0, 0.625, 0.0, 0.625, 0.25, 0.375, 0.25, 0.375, 0.25, 0.625, 0.25, 0.625, 0.5, 0.375, 0.5, 0.375, 0.5, 0.625, 0.5, 0.625, 0.75, 0.375, 0.75, 0.375, 0.75, 0.625, 0.75, 0.625, 1.0, 0.375, 1.0, 0.125, 0.5, 0.375, 0.5, 0.375, 0.75, 0.125, 0.75, 0.625, 0.5, 0.875, 0.5, 0.875, 0.75, 0.625, 0.75, 0.375, 0.0, 0.625, 0.0, 0.625, 0.25, 0.375, 0.25, 0.375, 0.25, 0.625, 0.25, 0.625, 0.5, 0.375, 0.5, 0.375, 0.5, 0.625, 0.5, 0.625, 0.75, 0.375, 0.75, 0.375, 0.75, 0.625, 0.75, 0.625, 1.0, 0.375, 1.0, 0.125, 0.5, 0.375, 0.5, 0.375, 0.75, 0.125, 0.75, 0.625, 0.5, 0.875, 0.5, 0.875, 0.75, 0.625, 0.75, 0.375, 0.0, 0.625, 0.0, 0.625, 0.25, 0.375, 0.25, 0.375, 0.25, 0.625, 0.25, 0.625, 0.5, 0.375, 0.5, 0.375, 0.5, 0.625, 0.5, 0.625, 0.75, 0.375, 0.75, 0.375, 0.75, 0.625, 0.75, 0.625, 1.0, 0.375, 1.0, 0.125, 0.5, 0.375, 0.5, 0.375, 0.75, 0.125, 0.75, 0.625, 0.5, 0.875, 0.5, 0.875, 0.75, 0.625, 0.75, 0.375, 0.0, 0.625, 0.0, 0.625, 0.25, 0.375, 0.25, 0.375, 0.25, 0.625, 0.25, 0.625, 0.5, 0.375, 0.5, 0.375, 0.5, 0.625, 0.5, 0.625, 0.75, 0.375, 0.75, 0.375, 0.75, 0.625, 0.75, 0.625, 1.0, 0.375, 1.0, 0.125, 0.5, 0.375, 0.5, 0.375, 0.75, 0.125, 0.75, 0.625, 0.5, 0.875, 0.5, 0.875, 0.75, 0.625, 0.75, 0.375, 0.0, 0.625, 0.0, 0.625, 0.25, 0.375, 0.25, 0.375, 0.25, 0.625, 0.25, 0.625, 0.5, 0.375, 0.5, 0.375, 0.5, 0.625, 0.5, 0.625, 0.75, 0.375, 0.75, 0.375, 0.75, 0.625, 0.75, 0.625, 1.0, 0.375, 1.0, 0.125, 0.5, 0.375, 0.5, 0.375, 0.75, 0.125, 0.75, 0.625, 0.5, 0.875, 0.5, 0.875, 0.75, 0.625, 0.75, 0.375, 0.0, 0.625, 0.0, 0.625, 0.25, 0.375, 0.25, 0.375, 0.25, 0.625, 0.25, 0.625, 0.5, 0.375, 0.5, 0.375, 0.5, 0.625, 0.5, 0.625, 0.75, 0.375, 0.75, 0.375, 0.75, 0.625, 0.75, 0.625, 1.0, 0.375, 1.0, 0.125, 0.5, 0.375, 0.5, 0.375, 0.75, 0.125, 0.75, 0.625, 0.5, 0.875, 0.5, 0.875, 0.75, 0.625, 0.75, 0.375, 0.0, 0.625, 0.0, 0.625, 0.25, 0.375, 0.25, 0.375, 0.25, 0.625, 0.25, 0.625, 0.5, 0.375, 0.5, 0.375, 0.5, 0.625, 0.5, 0.625, 0.75, 0.375, 0.75, 0.375, 0.75, 0.625, 0.75, 0.625, 1.0, 0.375, 1.0, 0.125, 0.5, 0.375, 0.5, 0.375, 0.75, 0.125, 0.75, 0.625, 0.5, 0.875, 0.5, 0.875, 0.75, 0.625, 0.75, 0.375, 0.0, 0.625, 0.0, 0.625, 0.25, 0.375, 0.25, 0.375, 0.25, 0.625, 0.25, 0.625, 0.5, 0.375, 0.5, 0.375, 0.5, 0.625, 0.5, 0.625, 0.75, 0.375, 0.75, 0.375, 0.75, 0.625, 0.75, 0.625, 1.0, 0.375, 1.0, 0.125, 0.5, 0.375, 0.5, 0.375, 0.75, 0.125, 0.75, 0.625, 0.5, 0.875, 0.5, 0.875, 0.75, 0.625, 0.75, 0.375, 0.0, 0.625, 0.0, 0.625, 0.25, 0.375, 0.25, 0.375, 0.25, 0.625, 0.25, 0.625, 0.5, 0.375, 0.5, 0.375, 0.5, 0.625, 0.5, 0.625, 0.75, 0.375, 0.75, 0.375, 0.75, 0.625, 0.75, 0.625, 1.0, 0.375, 1.0, 0.125, 0.5, 0.375, 0.5, 0.375, 0.75, 0.125, 0.75, 0.625, 0.5, 0.875, 0.5, 0.875, 0.75, 0.625, 0.75, 0.375, 0.0, 0.625, 0.0, 0.625, 0.25, 0.375, 0.25, 0.375, 0.25, 0.625, 0.25, 0.625, 0.5, 0.375, 0.5, 0.375, 0.5, 0.625, 0.5, 0.625, 0.75, 0.375, 0.75, 0.375, 0.75, 0.625, 0.75, 0.625, 1.0, 0.375, 1.0, 0.125, 0.5, 0.375, 0.5, 0.375, 0.75, 0.125, 0.75, 0.625, 0.5, 0.875, 0.5, 0.875, 0.75, 0.625, 0.75, 0.375, 0.0, 0.625, 0.0, 0.625, 0.25, 0.375, 0.25, 0.375, 0.25, 0.625, 0.25, 0.625, 0.5, 0.375, 0.5, 0.375, 0.5, 0.625, 0.5, 0.625, 0.75, 0.375, 0.75, 0.375, 0.75, 0.625, 0.75, 0.625, 1.0, 0.375, 1.0, 0.125, 0.5, 0.375, 0.5, 0.375, 0.75, 0.125, 0.75, 0.625, 0.5, 0.875, 0.5, 0.875, 0.75, 0.625, 0.75, 0.375, 0.0, 0.625, 0.0, 0.625, 0.25, 0.375, 0.25, 0.375, 0.25, 0.625, 0.25, 0.625, 0.5, 0.375, 0.5, 0.375, 0.5, 0.625, 0.5, 0.625, 0.75, 0.375, 0.75, 0.375, 0.75, 0.625, 0.75, 0.625, 1.0, 0.375, 1.0, 0.125, 0.5, 0.375, 0.5, 0.375, 0.75, 0.125, 0.75, 0.625, 0.5, 0.875, 0.5, 0.875, 0.75, 0.625, 0.75, 0.375, 0.0, 0.625, 0.0, 0.625, 0.25, 0.375, 0.25, 0.375, 0.25, 0.625, 0.25, 0.625, 0.5, 0.375, 0.5, 0.375, 0.5, 0.625, 0.5, 0.625, 0.75, 0.375, 0.75, 0.375, 0.75, 0.625, 0.75, 0.625, 1.0, 0.375, 1.0, 0.125, 0.5, 0.375, 0.5, 0.375, 0.75, 0.125, 0.75, 0.625, 0.5, 0.875, 0.5, 0.875, 0.75, 0.625, 0.75, 0.375, 0.0, 0.625, 0.0, 0.625, 0.25, 0.375, 0.25, 0.375, 0.25, 0.625, 0.25, 0.625, 0.5, 0.375, 0.5, 0.375, 0.5, 0.625, 0.5, 0.625, 0.75, 0.375, 0.75, 0.375, 0.75, 0.625, 0.75, 0.625, 1.0, 0.375, 1.0, 0.125, 0.5, 0.375, 0.5, 0.375, 0.75, 0.125, 0.75, 0.625, 0.5, 0.875, 0.5, 0.875, 0.75, 0.625, 0.75, 0.375, 0.0, 0.625, 0.0, 0.625, 0.25, 0.375, 0.25, 0.375, 0.25, 0.625, 0.25, 0.625, 0.5, 0.375, 0.5, 0.375, 0.5, 0.625, 0.5, 0.625, 0.75, 0.375, 0.75, 0.375, 0.75, 0.625, 0.75, 0.625, 1.0, 0.375, 1.0, 0.125, 0.5, 0.375, 0.5, 0.375, 0.75, 0.125, 0.75, 0.625, 0.5, 0.875, 0.5, 0.875, 0.75, 0.625, 0.75, 0.375, 0.0, 0.625, 0.0, 0.625, 0.25, 0.375, 0.25, 0.375, 0.25, 0.625, 0.25, 0.625, 0.5, 0.375, 0.5, 0.375, 0.5, 0.625, 0.5, 0.625, 0.75, 0.375, 0.75, 0.375, 0.75, 0.625, 0.75, 0.625, 1.0, 0.375, 1.0, 0.125, 0.5, 0.375, 0.5, 0.375, 0.75, 0.125, 0.75, 0.625, 0.5, 0.875, 0.5, 0.875, 0.75, 0.625, 0.75, 0.375, 0.0, 0.625, 0.0, 0.625, 0.25, 0.375, 0.25, 0.375, 0.25, 0.625, 0.25, 0.625, 0.5, 0.375, 0.5, 0.375, 0.5, 0.625, 0.5, 0.625, 0.75, 0.375, 0.75, 0.375, 0.75, 0.625, 0.75, 0.625, 1.0, 0.375, 1.0, 0.125, 0.5, 0.375, 0.5, 0.375, 0.75, 0.125, 0.75, 0.625, 0.5, 0.875, 0.5, 0.875, 0.75, 0.625, 0.75, 0.375, 0.0, 0.625, 0.0, 0.625, 0.25, 0.375, 0.25, 0.375, 0.25, 0.625, 0.25, 0.625, 0.5, 0.375, 0.5, 0.375, 0.5, 0.625, 0.5, 0.625, 0.75, 0.375, 0.75, 0.375, 0.75, 0.625, 0.75, 0.625, 1.0, 0.375, 1.0, 0.125, 0.5, 0.375, 0.5, 0.375, 0.75, 0.125, 0.75, 0.625, 0.5, 0.875, 0.5, 0.875, 0.75, 0.625, 0.75, 0.375, 0.0, 0.625, 0.0, 0.625, 0.25, 0.375, 0.25, 0.375, 0.25, 0.625, 0.25, 0.625, 0.5, 0.375, 0.5, 0.375, 0.5, 0.625, 0.5, 0.625, 0.75, 0.375, 0.75, 0.375, 0.75, 0.625, 0.75, 0.625, 1.0, 0.375, 1.0, 0.125, 0.5, 0.375, 0.5, 0.375, 0.75, 0.125, 0.75, 0.625, 0.5, 0.875, 0.5, 0.875, 0.75, 0.625, 0.75, 0.375, 0.0, 0.625, 0.0, 0.625, 0.25, 0.375, 0.25, 0.375, 0.25, 0.625, 0.25, 0.625, 0.5, 0.375, 0.5, 0.375, 0.5, 0.625, 0.5, 0.625, 0.75, 0.375, 0.75, 0.375, 0.75, 0.625, 0.75, 0.625, 1.0, 0.375, 1.0, 0.125, 0.5, 0.375, 0.5, 0.375, 0.75, 0.125, 0.75, 0.625, 0.5, 0.875, 0.5, 0.875, 0.75, 0.625, 0.75, 0.375, 0.0, 0.625, 0.0, 0.625, 0.25, 0.375, 0.25, 0.375, 0.25, 0.625, 0.25, 0.625, 0.5, 0.375, 0.5, 0.375, 0.5, 0.625, 0.5, 0.625, 0.75, 0.375, 0.75, 0.375, 0.75, 0.625, 0.75, 0.625, 1.0, 0.375, 1.0, 0.125, 0.5, 0.375, 0.5, 0.375, 0.75, 0.125, 0.75, 0.625, 0.5, 0.875, 0.5, 0.875, 0.75, 0.625, 0.75, 0.375, 0.0, 0.625, 0.0, 0.625, 0.25, 0.375, 0.25, 0.375, 0.25, 0.625, 0.25, 0.625, 0.5, 0.375, 0.5, 0.375, 0.5, 0.625, 0.5, 0.625, 0.75, 0.375, 0.75, 0.375, 0.75, 0.625, 0.75, 0.625, 1.0, 0.375, 1.0, 0.125, 0.5, 0.375, 0.5, 0.375, 0.75, 0.125, 0.75, 0.625, 0.5, 0.875, 0.5, 0.875, 0.75, 0.625, 0.75, 0.375, 0.0, 0.625, 0.0, 0.625, 0.25, 0.375, 0.25, 0.375, 0.25, 0.625, 0.25, 0.625, 0.5, 0.375, 0.5, 0.375, 0.5, 0.625, 0.5, 0.625, 0.75, 0.375, 0.75, 0.375, 0.75, 0.625, 0.75, 0.625, 1.0, 0.375, 1.0, 0.125, 0.5, 0.375, 0.5, 0.375, 0.75, 0.125, 0.75, 0.625, 0.5, 0.875, 0.5, 0.875, 0.75, 0.625, 0.75, 0.8333, 0.7308, 0.875, 0.7308, 0.875, 0.75, 0.8333, 0.75, 0.375, 0.9583, 0.625, 0.9583, 0.625, 1.0, 0.375, 1.0, 0.375, 0.2308, 0.625, 0.2308, 0.625, 0.25, 0.375, 0.25, 0.3333, 0.7308, 0.375, 0.7308, 0.375, 0.75, 0.3333, 0.75, 0.375, 0.7308, 0.625, 0.7308, 0.625, 0.75, 0.375, 0.75, 0.375, 0.4583, 0.625, 0.4583, 0.625, 0.5, 0.375, 0.5, 0.375, 0.5, 0.625, 0.5, 0.625, 0.5192, 0.375, 0.5192, 0.375, 0.5192, 0.625, 0.5192, 0.625, 0.5385, 0.375, 0.5385, 0.375, 0.5385, 0.625, 0.5385, 0.625, 0.5577, 0.375, 0.5577, 0.375, 0.5577, 0.625, 0.5577, 0.625, 0.5769, 0.375, 0.5769, 0.375, 0.5769, 0.625, 0.5769, 0.625, 0.5962, 0.375, 0.5962, 0.375, 0.5962, 0.625, 0.5962, 0.625, 0.6154, 0.375, 0.6154, 0.375, 0.6154, 0.625, 0.6154, 0.625, 0.6346, 0.375, 0.6346, 0.375, 0.6346, 0.625, 0.6346, 0.625, 0.6538, 0.375, 0.6538, 0.375, 0.6538, 0.625, 0.6538, 0.625, 0.6731, 0.375, 0.6731, 0.375, 0.6731, 0.625, 0.6731, 0.625, 0.6923, 0.375, 0.6923, 0.375, 0.6923, 0.625, 0.6923, 0.625, 0.7115, 0.375, 0.7115, 0.375, 0.7115, 0.625, 0.7115, 0.625, 0.7308, 0.375, 0.7308, 0.3333, 0.5, 0.375, 0.5, 0.375, 0.5192, 0.3333, 0.5192, 0.3333, 0.5192, 0.375, 0.5192, 0.375, 0.5385, 0.3333, 0.5385, 0.3333, 0.5385, 0.375, 0.5385, 0.375, 0.5577, 0.3333, 0.5577, 0.3333, 0.5577, 0.375, 0.5577, 0.375, 0.5769, 0.3333, 0.5769, 0.3333, 0.5769, 0.375, 0.5769, 0.375, 0.5962, 0.3333, 0.5962, 0.3333, 0.5962, 0.375, 0.5962, 0.375, 0.6154, 0.3333, 0.6154, 0.3333, 0.6154, 0.375, 0.6154, 0.375, 0.6346, 0.3333, 0.6346, 0.3333, 0.6346, 0.375, 0.6346, 0.375, 0.6538, 0.3333, 0.6538, 0.3333, 0.6538, 0.375, 0.6538, 0.375, 0.6731, 0.3333, 0.6731, 0.3333, 0.6731, 0.375, 0.6731, 0.375, 0.6923, 0.3333, 0.6923, 0.3333, 0.6923, 0.375, 0.6923, 0.375, 0.7115, 0.3333, 0.7115, 0.3333, 0.7115, 0.375, 0.7115, 0.375, 0.7308, 0.3333, 0.7308, 0.375, 0.0, 0.625, 0.0, 0.625, 0.01923, 0.375, 0.01923, 0.375, 0.01923, 0.625, 0.01923, 0.625, 0.03846, 0.375, 0.03846, 0.375, 0.03846, 0.625, 0.03846, 0.625, 0.05769, 0.375, 0.05769, 0.375, 0.05769, 0.625, 0.05769, 0.625, 0.07692, 0.375, 0.07692, 0.375, 0.07692, 0.625, 0.07692, 0.625, 0.09615, 0.375, 0.09615, 0.375, 0.09615, 0.625, 0.09615, 0.625, 0.1154, 0.375, 0.1154, 0.375, 0.1154, 0.625, 0.1154, 0.625, 0.1346, 0.375, 0.1346, 0.375, 0.1346, 0.625, 0.1346, 0.625, 0.1538, 0.375, 0.1538, 0.375, 0.1538, 0.625, 0.1538, 0.625, 0.1731, 0.375, 0.1731, 0.375, 0.1731, 0.625, 0.1731, 0.625, 0.1923, 0.375, 0.1923, 0.375, 0.1923, 0.625, 0.1923, 0.625, 0.2115, 0.375, 0.2115, 0.375, 0.2115, 0.625, 0.2115, 0.625, 0.2308, 0.375, 0.2308, 0.8333, 0.5, 0.875, 0.5, 0.875, 0.5192, 0.8333, 0.5192, 0.8333, 0.5192, 0.875, 0.5192, 0.875, 0.5385, 0.8333, 0.5385, 0.8333, 0.5385, 0.875, 0.5385, 0.875, 0.5577, 0.8333, 0.5577, 0.8333, 0.5577, 0.875, 0.5577, 0.875, 0.5769, 0.8333, 0.5769, 0.8333, 0.5769, 0.875, 0.5769, 0.875, 0.5962, 0.8333, 0.5962, 0.8333, 0.5962, 0.875, 0.5962, 0.875, 0.6154, 0.8333, 0.6154, 0.8333, 0.6154, 0.875, 0.6154, 0.875, 0.6346, 0.8333, 0.6346, 0.8333, 0.6346, 0.875, 0.6346, 0.875, 0.6538, 0.8333, 0.6538, 0.8333, 0.6538, 0.875, 0.6538, 0.875, 0.6731, 0.8333, 0.6731, 0.8333, 0.6731, 0.875, 0.6731, 0.875, 0.6923, 0.8333, 0.6923, 0.8333, 0.6923, 0.875, 0.6923, 0.875, 0.7115, 0.8333, 0.7115, 0.8333, 0.7115, 0.875, 0.7115, 0.875, 0.7308, 0.8333, 0.7308, 0.625, 0.7115, 0.6667, 0.7115, 0.6667, 0.7308, 0.625, 0.7308, 0.6667, 0.7115, 0.7083, 0.7115, 0.7083, 0.7308, 0.6667, 0.7308, 0.7083, 0.7115, 0.75, 0.7115, 0.75, 0.7308, 0.7083, 0.7308, 0.75, 0.7115, 0.7917, 0.7115, 0.7917, 0.7308, 0.75, 0.7308, 0.7917, 0.7115, 0.8333, 0.7115, 0.8333, 0.7308, 0.7917, 0.7308, 0.625, 0.6923, 0.6667, 0.6923, 0.6667, 0.7115, 0.625, 0.7115, 0.6667, 0.6923, 0.7083, 0.6923, 0.7083, 0.7115, 0.6667, 0.7115, 0.7083, 0.6923, 0.75, 0.6923, 0.75, 0.7115, 0.7083, 0.7115, 0.75, 0.6923, 0.7917, 0.6923, 0.7917, 0.7115, 0.75, 0.7115, 0.7917, 0.6923, 0.8333, 0.6923, 0.8333, 0.7115, 0.7917, 0.7115, 0.625, 0.6731, 0.6667, 0.6731, 0.6667, 0.6923, 0.625, 0.6923, 0.6667, 0.6731, 0.7083, 0.6731, 0.7083, 0.6923, 0.6667, 0.6923, 0.7083, 0.6731, 0.75, 0.6731, 0.75, 0.6923, 0.7083, 0.6923, 0.75, 0.6731, 0.7917, 0.6731, 0.7917, 0.6923, 0.75, 0.6923, 0.7917, 0.6731, 0.8333, 0.6731, 0.8333, 0.6923, 0.7917, 0.6923, 0.625, 0.6538, 0.6667, 0.6538, 0.6667, 0.6731, 0.625, 0.6731, 0.6667, 0.6538, 0.7083, 0.6538, 0.7083, 0.6731, 0.6667, 0.6731, 0.7083, 0.6538, 0.75, 0.6538, 0.75, 0.6731, 0.7083, 0.6731, 0.75, 0.6538, 0.7917, 0.6538, 0.7917, 0.6731, 0.75, 0.6731, 0.7917, 0.6538, 0.8333, 0.6538, 0.8333, 0.6731, 0.7917, 0.6731, 0.625, 0.6346, 0.6667, 0.6346, 0.6667, 0.6538, 0.625, 0.6538, 0.6667, 0.6346, 0.7083, 0.6346, 0.7083, 0.6538, 0.6667, 0.6538, 0.7083, 0.6346, 0.75, 0.6346, 0.75, 0.6538, 0.7083, 0.6538, 0.75, 0.6346, 0.7917, 0.6346, 0.7917, 0.6538, 0.75, 0.6538, 0.7917, 0.6346, 0.8333, 0.6346, 0.8333, 0.6538, 0.7917, 0.6538, 0.625, 0.6154, 0.6667, 0.6154, 0.6667, 0.6346, 0.625, 0.6346, 0.6667, 0.6154, 0.7083, 0.6154, 0.7083, 0.6346, 0.6667, 0.6346, 0.7083, 0.6154, 0.75, 0.6154, 0.75, 0.6346, 0.7083, 0.6346, 0.75, 0.6154, 0.7917, 0.6154, 0.7917, 0.6346, 0.75, 0.6346, 0.7917, 0.6154, 0.8333, 0.6154, 0.8333, 0.6346, 0.7917, 0.6346, 0.625, 0.5962, 0.6667, 0.5962, 0.6667, 0.6154, 0.625, 0.6154, 0.6667, 0.5962, 0.7083, 0.5962, 0.7083, 0.6154, 0.6667, 0.6154, 0.7083, 0.5962, 0.75, 0.5962, 0.75, 0.6154, 0.7083, 0.6154, 0.75, 0.5962, 0.7917, 0.5962, 0.7917, 0.6154, 0.75, 0.6154, 0.7917, 0.5962, 0.8333, 0.5962, 0.8333, 0.6154, 0.7917, 0.6154, 0.625, 0.5769, 0.6667, 0.5769, 0.6667, 0.5962, 0.625, 0.5962, 0.6667, 0.5769, 0.7083, 0.5769, 0.7083, 0.5962, 0.6667, 0.5962, 0.7083, 0.5769, 0.75, 0.5769, 0.75, 0.5962, 0.7083, 0.5962, 0.75, 0.5769, 0.7917, 0.5769, 0.7917, 0.5962, 0.75, 0.5962, 0.7917, 0.5769, 0.8333, 0.5769, 0.8333, 0.5962, 0.7917, 0.5962, 0.625, 0.5577, 0.6667, 0.5577, 0.6667, 0.5769, 0.625, 0.5769, 0.6667, 0.5577, 0.7083, 0.5577, 0.7083, 0.5769, 0.6667, 0.5769, 0.7083, 0.5577, 0.75, 0.5577, 0.75, 0.5769, 0.7083, 0.5769, 0.75, 0.5577, 0.7917, 0.5577, 0.7917, 0.5769, 0.75, 0.5769, 0.7917, 0.5577, 0.8333, 0.5577, 0.8333, 0.5769, 0.7917, 0.5769, 0.625, 0.5385, 0.6667, 0.5385, 0.6667, 0.5577, 0.625, 0.5577, 0.6667, 0.5385, 0.7083, 0.5385, 0.7083, 0.5577, 0.6667, 0.5577, 0.7083, 0.5385, 0.75, 0.5385, 0.75, 0.5577, 0.7083, 0.5577, 0.75, 0.5385, 0.7917, 0.5385, 0.7917, 0.5577, 0.75, 0.5577, 0.7917, 0.5385, 0.8333, 0.5385, 0.8333, 0.5577, 0.7917, 0.5577, 0.625, 0.5192, 0.6667, 0.5192, 0.6667, 0.5385, 0.625, 0.5385, 0.6667, 0.5192, 0.7083, 0.5192, 0.7083, 0.5385, 0.6667, 0.5385, 0.7083, 0.5192, 0.75, 0.5192, 0.75, 0.5385, 0.7083, 0.5385, 0.75, 0.5192, 0.7917, 0.5192, 0.7917, 0.5385, 0.75, 0.5385, 0.7917, 0.5192, 0.8333, 0.5192, 0.8333, 0.5385, 0.7917, 0.5385, 0.625, 0.5, 0.6667, 0.5, 0.6667, 0.5192, 0.625, 0.5192, 0.6667, 0.5, 0.7083, 0.5, 0.7083, 0.5192, 0.6667, 0.5192, 0.7083, 0.5, 0.75, 0.5, 0.75, 0.5192, 0.7083, 0.5192, 0.75, 0.5, 0.7917, 0.5, 0.7917, 0.5192, 0.75, 0.5192, 0.7917, 0.5, 0.8333, 0.5, 0.8333, 0.5192, 0.7917, 0.5192, 0.125, 0.7115, 0.1667, 0.7115, 0.1667, 0.7308, 0.125, 0.7308, 0.1667, 0.7115, 0.2083, 0.7115, 0.2083, 0.7308, 0.1667, 0.7308, 0.2083, 0.7115, 0.25, 0.7115, 0.25, 0.7308, 0.2083, 0.7308, 0.25, 0.7115, 0.2917, 0.7115, 0.2917, 0.7308, 0.25, 0.7308, 0.2917, 0.7115, 0.3333, 0.7115, 0.3333, 0.7308, 0.2917, 0.7308, 0.125, 0.6923, 0.1667, 0.6923, 0.1667, 0.7115, 0.125, 0.7115, 0.1667, 0.6923, 0.2083, 0.6923, 0.2083, 0.7115, 0.1667, 0.7115, 0.2083, 0.6923, 0.25, 0.6923, 0.25, 0.7115, 0.2083, 0.7115, 0.25, 0.6923, 0.2917, 0.6923, 0.2917, 0.7115, 0.25, 0.7115, 0.2917, 0.6923, 0.3333, 0.6923, 0.3333, 0.7115, 0.2917, 0.7115, 0.125, 0.6731, 0.1667, 0.6731, 0.1667, 0.6923, 0.125, 0.6923, 0.1667, 0.6731, 0.2083, 0.6731, 0.2083, 0.6923, 0.1667, 0.6923, 0.2083, 0.6731, 0.25, 0.6731, 0.25, 0.6923, 0.2083, 0.6923, 0.25, 0.6731, 0.2917, 0.6731, 0.2917, 0.6923, 0.25, 0.6923, 0.2917, 0.6731, 0.3333, 0.6731, 0.3333, 0.6923, 0.2917, 0.6923, 0.125, 0.6538, 0.1667, 0.6538, 0.1667, 0.6731, 0.125, 0.6731, 0.1667, 0.6538, 0.2083, 0.6538, 0.2083, 0.6731, 0.1667, 0.6731, 0.2083, 0.6538, 0.25, 0.6538, 0.25, 0.6731, 0.2083, 0.6731, 0.25, 0.6538, 0.2917, 0.6538, 0.2917, 0.6731, 0.25, 0.6731, 0.2917, 0.6538, 0.3333, 0.6538, 0.3333, 0.6731, 0.2917, 0.6731, 0.125, 0.6346, 0.1667, 0.6346, 0.1667, 0.6538, 0.125, 0.6538, 0.1667, 0.6346, 0.2083, 0.6346, 0.2083, 0.6538, 0.1667, 0.6538, 0.2083, 0.6346, 0.25, 0.6346, 0.25, 0.6538, 0.2083, 0.6538, 0.25, 0.6346, 0.2917, 0.6346, 0.2917, 0.6538, 0.25, 0.6538, 0.2917, 0.6346, 0.3333, 0.6346, 0.3333, 0.6538, 0.2917, 0.6538, 0.125, 0.6154, 0.1667, 0.6154, 0.1667, 0.6346, 0.125, 0.6346, 0.1667, 0.6154, 0.2083, 0.6154, 0.2083, 0.6346, 0.1667, 0.6346, 0.2083, 0.6154, 0.25, 0.6154, 0.25, 0.6346, 0.2083, 0.6346, 0.25, 0.6154, 0.2917, 0.6154, 0.2917, 0.6346, 0.25, 0.6346, 0.2917, 0.6154, 0.3333, 0.6154, 0.3333, 0.6346, 0.2917, 0.6346, 0.125, 0.5962, 0.1667, 0.5962, 0.1667, 0.6154, 0.125, 0.6154, 0.1667, 0.5962, 0.2083, 0.5962, 0.2083, 0.6154, 0.1667, 0.6154, 0.2083, 0.5962, 0.25, 0.5962, 0.25, 0.6154, 0.2083, 0.6154, 0.25, 0.5962, 0.2917, 0.5962, 0.2917, 0.6154, 0.25, 0.6154, 0.2917, 0.5962, 0.3333, 0.5962, 0.3333, 0.6154, 0.2917, 0.6154, 0.125, 0.5769, 0.1667, 0.5769, 0.1667, 0.5962, 0.125, 0.5962, 0.1667, 0.5769, 0.2083, 0.5769, 0.2083, 0.5962, 0.1667, 0.5962, 0.2083, 0.5769, 0.25, 0.5769, 0.25, 0.5962, 0.2083, 0.5962, 0.25, 0.5769, 0.2917, 0.5769, 0.2917, 0.5962, 0.25, 0.5962, 0.2917, 0.5769, 0.3333, 0.5769, 0.3333, 0.5962, 0.2917, 0.5962, 0.125, 0.5577, 0.1667, 0.5577, 0.1667, 0.5769, 0.125, 0.5769, 0.1667, 0.5577, 0.2083, 0.5577, 0.2083, 0.5769, 0.1667, 0.5769, 0.2083, 0.5577, 0.25, 0.5577, 0.25, 0.5769, 0.2083, 0.5769, 0.25, 0.5577, 0.2917, 0.5577, 0.2917, 0.5769, 0.25, 0.5769, 0.2917, 0.5577, 0.3333, 0.5577, 0.3333, 0.5769, 0.2917, 0.5769, 0.125, 0.5385, 0.1667, 0.5385, 0.1667, 0.5577, 0.125, 0.5577, 0.1667, 0.5385, 0.2083, 0.5385, 0.2083, 0.5577, 0.1667, 0.5577, 0.2083, 0.5385, 0.25, 0.5385, 0.25, 0.5577, 0.2083, 0.5577, 0.25, 0.5385, 0.2917, 0.5385, 0.2917, 0.5577, 0.25, 0.5577, 0.2917, 0.5385, 0.3333, 0.5385, 0.3333, 0.5577, 0.2917, 0.5577, 0.125, 0.5192, 0.1667, 0.5192, 0.1667, 0.5385, 0.125, 0.5385, 0.1667, 0.5192, 0.2083, 0.5192, 0.2083, 0.5385, 0.1667, 0.5385, 0.2083, 0.5192, 0.25, 0.5192, 0.25, 0.5385, 0.2083, 0.5385, 0.25, 0.5192, 0.2917, 0.5192, 0.2917, 0.5385, 0.25, 0.5385, 0.2917, 0.5192, 0.3333, 0.5192, 0.3333, 0.5385, 0.2917, 0.5385, 0.125, 0.5, 0.1667, 0.5, 0.1667, 0.5192, 0.125, 0.5192, 0.1667, 0.5, 0.2083, 0.5, 0.2083, 0.5192, 0.1667, 0.5192, 0.2083, 0.5, 0.25, 0.5, 0.25, 0.5192, 0.2083, 0.5192, 0.25, 0.5, 0.2917, 0.5, 0.2917, 0.5192, 0.25, 0.5192, 0.2917, 0.5, 0.3333, 0.5, 0.3333, 0.5192, 0.2917, 0.5192, 0.375, 0.25, 0.625, 0.25, 0.625, 0.2917, 0.375, 0.2917, 0.375, 0.2917, 0.625, 0.2917, 0.625, 0.3333, 0.375, 0.3333, 0.375, 0.3333, 0.625, 0.3333, 0.625, 0.375, 0.375, 0.375, 0.375, 0.375, 0.625, 0.375, 0.625, 0.4167, 0.375, 0.4167, 0.375, 0.4167, 0.625, 0.4167, 0.625, 0.4583, 0.375, 0.4583, 0.125, 0.7308, 0.1667, 0.7308, 0.1667, 0.75, 0.125, 0.75, 0.1667, 0.7308, 0.2083, 0.7308, 0.2083, 0.75, 0.1667, 0.75, 0.2083, 0.7308, 0.25, 0.7308, 0.25, 0.75, 0.2083, 0.75, 0.25, 0.7308, 0.2917, 0.7308, 0.2917, 0.75, 0.25, 0.75, 0.2917, 0.7308, 0.3333, 0.7308, 0.3333, 0.75, 0.2917, 0.75, 0.375, 0.75, 0.625, 0.75, 0.625, 0.7917, 0.375, 0.7917, 0.375, 0.7917, 0.625, 0.7917, 0.625, 0.8333, 0.375, 0.8333, 0.375, 0.8333, 0.625, 0.8333, 0.625, 0.875, 0.375, 0.875, 0.375, 0.875, 0.625, 0.875, 0.625, 0.9167, 0.375, 0.9167, 0.375, 0.9167, 0.625, 0.9167, 0.625, 0.9583, 0.375, 0.9583, 0.625, 0.7308, 0.6667, 0.7308, 0.6667, 0.75, 0.625, 0.75, 0.6667, 0.7308, 0.7083, 0.7308, 0.7083, 0.75, 0.6667, 0.75, 0.7083, 0.7308, 0.75, 0.7308, 0.75, 0.75, 0.7083, 0.75, 0.75, 0.7308, 0.7917, 0.7308, 0.7917, 0.75, 0.75, 0.75, 0.7917, 0.7308, 0.8333, 0.7308, 0.8333, 0.75, 0.7917, 0.75])
me_cube_040.materials.append(mat_material_001)
me_cube_040.materials.append(mat_material_013)
me_cube_040.update()

# ---- objects
ob_cube_040 = bpy.data.objects.new('Cube.040', me_cube_040)

# ---- transforms, parenting, visibility, modifiers, constraints
ob_cube_040.location = (0.0, 0.0, 0.0)

# ---- collection membership
col_collection.objects.link(ob_cube_040)

# ---- scene / render settings (as saved in the file)
scene.frame_start = 1; scene.frame_end = 250; scene.frame_set(1)
scene.render.engine = 'BLENDER_EEVEE_NEXT'
scene.cycles.sampling_pattern = 'TABULATED_SOBOL'
bpy.context.view_layer.update()

# ---- added for rendering (the .blend has no active camera and no usable light): camera, sun
cam_auto = bpy.data.cameras.new('AutoCamera')
cam_auto.lens = 50.0
cam_auto.sensor_width = 36.0
cam_auto.clip_end = 1000.0
ob_auto_camera = bpy.data.objects.new('AutoCamera', cam_auto)
scene.collection.objects.link(ob_auto_camera)
ob_auto_camera.location = (4.01222, -4.81465, 3.22038)
ob_auto_camera.rotation_euler = (1.09748, -7.21219e-08, 0.694738)
scene.camera = ob_auto_camera
light_auto_sun = bpy.data.lights.new('AutoSun', 'SUN')
light_auto_sun.energy = 3.0
light_auto_sun.angle = 0.0523599
ob_auto_sun = bpy.data.objects.new('AutoSun', light_auto_sun)
scene.collection.objects.link(ob_auto_sun)
ob_auto_sun.rotation_euler = (0.872665, 0.174533, 0.523599)
bpy.context.view_layer.update()
